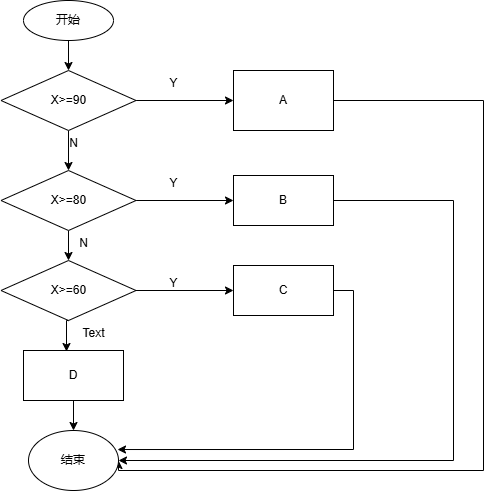

The diagram above was exported from draw.io. Its source (the exported page's mxGraphModel, read from the mxfile embedded in the PNG):
<mxGraphModel dx="706" dy="644" grid="1" gridSize="10" guides="1" tooltips="1" connect="1" arrows="1" fold="1" page="1" pageScale="1" pageWidth="827" pageHeight="1169" math="0" shadow="0">
  <root>
    <mxCell id="0" />
    <mxCell id="1" parent="0" />
    <mxCell id="fR5QusN6DGo0zmJl1bI4-35" style="edgeStyle=orthogonalEdgeStyle;rounded=0;orthogonalLoop=1;jettySize=auto;html=1;exitX=0.5;exitY=1;exitDx=0;exitDy=0;entryX=0.5;entryY=0;entryDx=0;entryDy=0;" edge="1" parent="1" source="fR5QusN6DGo0zmJl1bI4-22" target="fR5QusN6DGo0zmJl1bI4-23">
      <mxGeometry relative="1" as="geometry" />
    </mxCell>
    <mxCell id="fR5QusN6DGo0zmJl1bI4-22" value="开始" style="ellipse;whiteSpace=wrap;html=1;" vertex="1" parent="1">
      <mxGeometry x="130" y="130" width="90" height="40" as="geometry" />
    </mxCell>
    <mxCell id="fR5QusN6DGo0zmJl1bI4-32" style="edgeStyle=orthogonalEdgeStyle;rounded=0;orthogonalLoop=1;jettySize=auto;html=1;exitX=1;exitY=0.5;exitDx=0;exitDy=0;entryX=0;entryY=0.5;entryDx=0;entryDy=0;" edge="1" parent="1" source="fR5QusN6DGo0zmJl1bI4-23" target="fR5QusN6DGo0zmJl1bI4-28">
      <mxGeometry relative="1" as="geometry" />
    </mxCell>
    <mxCell id="fR5QusN6DGo0zmJl1bI4-36" style="edgeStyle=orthogonalEdgeStyle;rounded=0;orthogonalLoop=1;jettySize=auto;html=1;exitX=0.5;exitY=1;exitDx=0;exitDy=0;entryX=0.5;entryY=0;entryDx=0;entryDy=0;" edge="1" parent="1" source="fR5QusN6DGo0zmJl1bI4-23" target="fR5QusN6DGo0zmJl1bI4-25">
      <mxGeometry relative="1" as="geometry" />
    </mxCell>
    <mxCell id="fR5QusN6DGo0zmJl1bI4-23" value="X&amp;gt;=90" style="rhombus;whiteSpace=wrap;html=1;" vertex="1" parent="1">
      <mxGeometry x="107.5" y="200" width="135" height="60" as="geometry" />
    </mxCell>
    <mxCell id="fR5QusN6DGo0zmJl1bI4-33" style="edgeStyle=orthogonalEdgeStyle;rounded=0;orthogonalLoop=1;jettySize=auto;html=1;exitX=1;exitY=0.5;exitDx=0;exitDy=0;" edge="1" parent="1" source="fR5QusN6DGo0zmJl1bI4-25" target="fR5QusN6DGo0zmJl1bI4-29">
      <mxGeometry relative="1" as="geometry" />
    </mxCell>
    <mxCell id="fR5QusN6DGo0zmJl1bI4-38" style="edgeStyle=orthogonalEdgeStyle;rounded=0;orthogonalLoop=1;jettySize=auto;html=1;exitX=0.5;exitY=1;exitDx=0;exitDy=0;entryX=0.5;entryY=0;entryDx=0;entryDy=0;" edge="1" parent="1" source="fR5QusN6DGo0zmJl1bI4-25" target="fR5QusN6DGo0zmJl1bI4-27">
      <mxGeometry relative="1" as="geometry" />
    </mxCell>
    <mxCell id="fR5QusN6DGo0zmJl1bI4-25" value="X&amp;gt;=80" style="rhombus;whiteSpace=wrap;html=1;" vertex="1" parent="1">
      <mxGeometry x="107.5" y="300" width="135" height="60" as="geometry" />
    </mxCell>
    <mxCell id="fR5QusN6DGo0zmJl1bI4-34" style="edgeStyle=orthogonalEdgeStyle;rounded=0;orthogonalLoop=1;jettySize=auto;html=1;exitX=1;exitY=0.5;exitDx=0;exitDy=0;entryX=0;entryY=0.5;entryDx=0;entryDy=0;" edge="1" parent="1" source="fR5QusN6DGo0zmJl1bI4-27" target="fR5QusN6DGo0zmJl1bI4-30">
      <mxGeometry relative="1" as="geometry" />
    </mxCell>
    <mxCell id="fR5QusN6DGo0zmJl1bI4-27" value="X&amp;gt;=60" style="rhombus;whiteSpace=wrap;html=1;" vertex="1" parent="1">
      <mxGeometry x="107.5" y="390" width="135" height="60" as="geometry" />
    </mxCell>
    <mxCell id="fR5QusN6DGo0zmJl1bI4-42" style="edgeStyle=orthogonalEdgeStyle;rounded=0;orthogonalLoop=1;jettySize=auto;html=1;exitX=1;exitY=0.5;exitDx=0;exitDy=0;entryX=1;entryY=0.5;entryDx=0;entryDy=0;" edge="1" parent="1" source="fR5QusN6DGo0zmJl1bI4-28" target="fR5QusN6DGo0zmJl1bI4-40">
      <mxGeometry relative="1" as="geometry">
        <Array as="points">
          <mxPoint x="590" y="230" />
          <mxPoint x="590" y="600" />
          <mxPoint x="225" y="600" />
        </Array>
      </mxGeometry>
    </mxCell>
    <mxCell id="fR5QusN6DGo0zmJl1bI4-28" value="A" style="rounded=0;whiteSpace=wrap;html=1;" vertex="1" parent="1">
      <mxGeometry x="340" y="200" width="100" height="60" as="geometry" />
    </mxCell>
    <mxCell id="fR5QusN6DGo0zmJl1bI4-44" style="edgeStyle=orthogonalEdgeStyle;rounded=0;orthogonalLoop=1;jettySize=auto;html=1;exitX=1;exitY=0.5;exitDx=0;exitDy=0;entryX=1;entryY=0.5;entryDx=0;entryDy=0;" edge="1" parent="1" source="fR5QusN6DGo0zmJl1bI4-29" target="fR5QusN6DGo0zmJl1bI4-40">
      <mxGeometry relative="1" as="geometry">
        <Array as="points">
          <mxPoint x="560" y="330" />
          <mxPoint x="560" y="590" />
        </Array>
      </mxGeometry>
    </mxCell>
    <mxCell id="fR5QusN6DGo0zmJl1bI4-29" value="B" style="rounded=0;whiteSpace=wrap;html=1;" vertex="1" parent="1">
      <mxGeometry x="340" y="305" width="100" height="50" as="geometry" />
    </mxCell>
    <mxCell id="fR5QusN6DGo0zmJl1bI4-30" value="C" style="rounded=0;whiteSpace=wrap;html=1;" vertex="1" parent="1">
      <mxGeometry x="340" y="395" width="100" height="50" as="geometry" />
    </mxCell>
    <mxCell id="fR5QusN6DGo0zmJl1bI4-41" style="edgeStyle=orthogonalEdgeStyle;rounded=0;orthogonalLoop=1;jettySize=auto;html=1;exitX=0.5;exitY=1;exitDx=0;exitDy=0;entryX=0.5;entryY=0;entryDx=0;entryDy=0;" edge="1" parent="1" source="fR5QusN6DGo0zmJl1bI4-31" target="fR5QusN6DGo0zmJl1bI4-40">
      <mxGeometry relative="1" as="geometry" />
    </mxCell>
    <mxCell id="fR5QusN6DGo0zmJl1bI4-31" value="D" style="rounded=0;whiteSpace=wrap;html=1;" vertex="1" parent="1">
      <mxGeometry x="130" y="480" width="100" height="50" as="geometry" />
    </mxCell>
    <mxCell id="fR5QusN6DGo0zmJl1bI4-39" style="edgeStyle=orthogonalEdgeStyle;rounded=0;orthogonalLoop=1;jettySize=auto;html=1;exitX=0.5;exitY=1;exitDx=0;exitDy=0;entryX=0.43;entryY=0.02;entryDx=0;entryDy=0;entryPerimeter=0;" edge="1" parent="1" source="fR5QusN6DGo0zmJl1bI4-27" target="fR5QusN6DGo0zmJl1bI4-31">
      <mxGeometry relative="1" as="geometry" />
    </mxCell>
    <mxCell id="fR5QusN6DGo0zmJl1bI4-40" value="结束" style="ellipse;whiteSpace=wrap;html=1;" vertex="1" parent="1">
      <mxGeometry x="135" y="560" width="90" height="60" as="geometry" />
    </mxCell>
    <mxCell id="fR5QusN6DGo0zmJl1bI4-45" style="edgeStyle=orthogonalEdgeStyle;rounded=0;orthogonalLoop=1;jettySize=auto;html=1;exitX=1;exitY=0.5;exitDx=0;exitDy=0;entryX=0.989;entryY=0.317;entryDx=0;entryDy=0;entryPerimeter=0;" edge="1" parent="1" source="fR5QusN6DGo0zmJl1bI4-30" target="fR5QusN6DGo0zmJl1bI4-40">
      <mxGeometry relative="1" as="geometry" />
    </mxCell>
    <mxCell id="fR5QusN6DGo0zmJl1bI4-46" value="Y" style="text;html=1;align=center;verticalAlign=middle;resizable=0;points=[];autosize=1;strokeColor=none;fillColor=none;" vertex="1" parent="1">
      <mxGeometry x="265" y="198" width="30" height="30" as="geometry" />
    </mxCell>
    <mxCell id="fR5QusN6DGo0zmJl1bI4-47" value="Y" style="text;html=1;align=center;verticalAlign=middle;resizable=0;points=[];autosize=1;strokeColor=none;fillColor=none;" vertex="1" parent="1">
      <mxGeometry x="265" y="298" width="30" height="30" as="geometry" />
    </mxCell>
    <mxCell id="fR5QusN6DGo0zmJl1bI4-48" value="Y" style="text;html=1;align=center;verticalAlign=middle;resizable=0;points=[];autosize=1;strokeColor=none;fillColor=none;" vertex="1" parent="1">
      <mxGeometry x="265" y="398" width="30" height="30" as="geometry" />
    </mxCell>
    <mxCell id="fR5QusN6DGo0zmJl1bI4-49" value="N" style="text;html=1;align=center;verticalAlign=middle;resizable=0;points=[];autosize=1;strokeColor=none;fillColor=none;" vertex="1" parent="1">
      <mxGeometry x="165" y="258" width="30" height="30" as="geometry" />
    </mxCell>
    <mxCell id="fR5QusN6DGo0zmJl1bI4-50" value="N" style="text;html=1;align=center;verticalAlign=middle;resizable=0;points=[];autosize=1;strokeColor=none;fillColor=none;" vertex="1" parent="1">
      <mxGeometry x="175" y="358" width="30" height="30" as="geometry" />
    </mxCell>
    <mxCell id="fR5QusN6DGo0zmJl1bI4-52" value="Text" style="text;html=1;align=center;verticalAlign=middle;resizable=0;points=[];autosize=1;strokeColor=none;fillColor=none;" vertex="1" parent="1">
      <mxGeometry x="175" y="448" width="50" height="30" as="geometry" />
    </mxCell>
  </root>
</mxGraphModel>